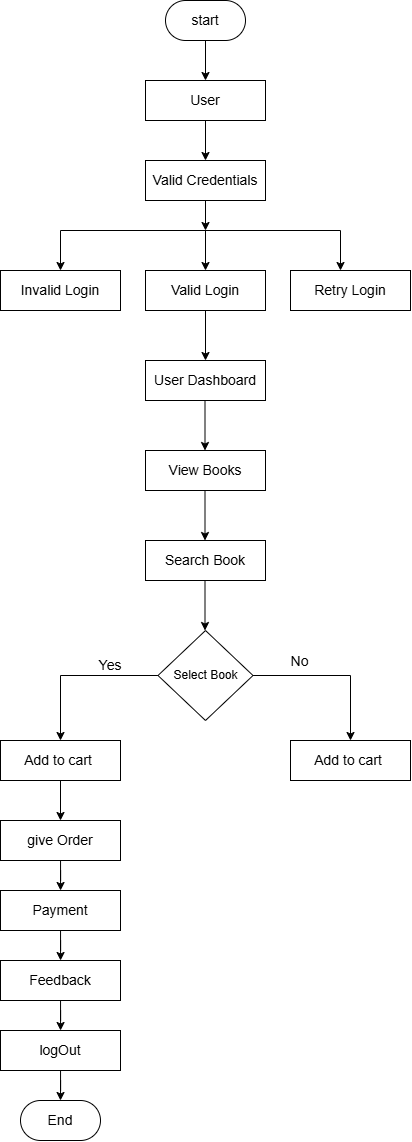

The diagram above was exported from draw.io. Its source (the exported page's mxGraphModel, read from the mxfile embedded in the PNG):
<mxGraphModel dx="901" dy="540" grid="1" gridSize="10" guides="1" tooltips="1" connect="1" arrows="1" fold="1" page="1" pageScale="1" pageWidth="850" pageHeight="1100" math="0" shadow="0">
  <root>
    <mxCell id="0" />
    <mxCell id="1" parent="0" />
    <mxCell id="3jNeSzNawqDnlUEBoCOc-1" value="" style="edgeStyle=orthogonalEdgeStyle;rounded=0;orthogonalLoop=1;jettySize=auto;html=1;fontSize=14;" edge="1" parent="1" source="3jNeSzNawqDnlUEBoCOc-2" target="3jNeSzNawqDnlUEBoCOc-3">
      <mxGeometry relative="1" as="geometry" />
    </mxCell>
    <mxCell id="3jNeSzNawqDnlUEBoCOc-2" value="User" style="rounded=0;whiteSpace=wrap;html=1;fontSize=14;" vertex="1" parent="1">
      <mxGeometry x="305" y="110" width="120" height="40" as="geometry" />
    </mxCell>
    <mxCell id="3jNeSzNawqDnlUEBoCOc-3" value="Valid Credentials" style="rounded=0;whiteSpace=wrap;html=1;fontSize=14;" vertex="1" parent="1">
      <mxGeometry x="305" y="190" width="120" height="40" as="geometry" />
    </mxCell>
    <mxCell id="3jNeSzNawqDnlUEBoCOc-4" value="Valid Login" style="rounded=0;whiteSpace=wrap;html=1;fontSize=14;" vertex="1" parent="1">
      <mxGeometry x="305" y="300" width="120" height="40" as="geometry" />
    </mxCell>
    <mxCell id="3jNeSzNawqDnlUEBoCOc-5" value="Retry Login" style="rounded=0;whiteSpace=wrap;html=1;fontSize=14;" vertex="1" parent="1">
      <mxGeometry x="450" y="300" width="120" height="40" as="geometry" />
    </mxCell>
    <mxCell id="3jNeSzNawqDnlUEBoCOc-6" value="Invalid Login" style="rounded=0;whiteSpace=wrap;html=1;fontSize=14;" vertex="1" parent="1">
      <mxGeometry x="160" y="300" width="120" height="40" as="geometry" />
    </mxCell>
    <mxCell id="3jNeSzNawqDnlUEBoCOc-7" value="User Dashboard" style="rounded=0;whiteSpace=wrap;html=1;fontSize=14;" vertex="1" parent="1">
      <mxGeometry x="305" y="390" width="120" height="40" as="geometry" />
    </mxCell>
    <mxCell id="3jNeSzNawqDnlUEBoCOc-8" value="&lt;span&gt;start&lt;/span&gt;" style="rounded=1;whiteSpace=wrap;html=1;arcSize=50;fontSize=14;" vertex="1" parent="1">
      <mxGeometry x="325" y="30" width="80" height="40" as="geometry" />
    </mxCell>
    <mxCell id="3jNeSzNawqDnlUEBoCOc-9" value="" style="endArrow=classic;html=1;rounded=0;entryX=0.5;entryY=0;entryDx=0;entryDy=0;exitX=0.5;exitY=1;exitDx=0;exitDy=0;fontSize=14;" edge="1" parent="1" source="3jNeSzNawqDnlUEBoCOc-8" target="3jNeSzNawqDnlUEBoCOc-2">
      <mxGeometry width="50" height="50" relative="1" as="geometry">
        <mxPoint x="350" y="300" as="sourcePoint" />
        <mxPoint x="400" y="250" as="targetPoint" />
      </mxGeometry>
    </mxCell>
    <mxCell id="3jNeSzNawqDnlUEBoCOc-10" value="" style="endArrow=classic;html=1;rounded=0;exitX=0.5;exitY=1;exitDx=0;exitDy=0;fontSize=14;" edge="1" parent="1" source="3jNeSzNawqDnlUEBoCOc-3">
      <mxGeometry width="50" height="50" relative="1" as="geometry">
        <mxPoint x="370" y="170" as="sourcePoint" />
        <mxPoint x="365" y="260" as="targetPoint" />
      </mxGeometry>
    </mxCell>
    <mxCell id="3jNeSzNawqDnlUEBoCOc-11" value="" style="endArrow=none;html=1;rounded=0;fontSize=14;" edge="1" parent="1">
      <mxGeometry width="50" height="50" relative="1" as="geometry">
        <mxPoint x="220" y="260" as="sourcePoint" />
        <mxPoint x="500" y="260" as="targetPoint" />
      </mxGeometry>
    </mxCell>
    <mxCell id="3jNeSzNawqDnlUEBoCOc-12" value="" style="endArrow=classic;html=1;rounded=0;fontSize=14;" edge="1" parent="1" target="3jNeSzNawqDnlUEBoCOc-6">
      <mxGeometry width="50" height="50" relative="1" as="geometry">
        <mxPoint x="220" y="260" as="sourcePoint" />
        <mxPoint x="400" y="250" as="targetPoint" />
      </mxGeometry>
    </mxCell>
    <mxCell id="3jNeSzNawqDnlUEBoCOc-13" value="" style="endArrow=classic;html=1;rounded=0;entryX=0.5;entryY=0;entryDx=0;entryDy=0;fontSize=14;" edge="1" parent="1" target="3jNeSzNawqDnlUEBoCOc-4">
      <mxGeometry width="50" height="50" relative="1" as="geometry">
        <mxPoint x="365" y="260" as="sourcePoint" />
        <mxPoint x="400" y="250" as="targetPoint" />
      </mxGeometry>
    </mxCell>
    <mxCell id="3jNeSzNawqDnlUEBoCOc-14" value="" style="endArrow=classic;html=1;rounded=0;entryX=0.5;entryY=0;entryDx=0;entryDy=0;fontSize=14;" edge="1" parent="1">
      <mxGeometry width="50" height="50" relative="1" as="geometry">
        <mxPoint x="500" y="260" as="sourcePoint" />
        <mxPoint x="500" y="300" as="targetPoint" />
      </mxGeometry>
    </mxCell>
    <mxCell id="3jNeSzNawqDnlUEBoCOc-15" value="" style="endArrow=classic;html=1;rounded=0;entryX=0.5;entryY=0;entryDx=0;entryDy=0;exitX=0.5;exitY=1;exitDx=0;exitDy=0;fontSize=14;" edge="1" parent="1" source="3jNeSzNawqDnlUEBoCOc-4" target="3jNeSzNawqDnlUEBoCOc-7">
      <mxGeometry width="50" height="50" relative="1" as="geometry">
        <mxPoint x="350" y="300" as="sourcePoint" />
        <mxPoint x="400" y="250" as="targetPoint" />
      </mxGeometry>
    </mxCell>
    <mxCell id="3jNeSzNawqDnlUEBoCOc-16" value="View Books" style="rounded=0;whiteSpace=wrap;html=1;fontSize=14;" vertex="1" parent="1">
      <mxGeometry x="305" y="480" width="120" height="40" as="geometry" />
    </mxCell>
    <mxCell id="3jNeSzNawqDnlUEBoCOc-17" value="" style="endArrow=classic;html=1;rounded=0;entryX=0.5;entryY=0;entryDx=0;entryDy=0;exitX=0.5;exitY=1;exitDx=0;exitDy=0;fontSize=14;" edge="1" parent="1">
      <mxGeometry width="50" height="50" relative="1" as="geometry">
        <mxPoint x="364.5" y="430" as="sourcePoint" />
        <mxPoint x="364.5" y="480" as="targetPoint" />
      </mxGeometry>
    </mxCell>
    <mxCell id="3jNeSzNawqDnlUEBoCOc-18" value="Search Book" style="rounded=0;whiteSpace=wrap;html=1;fontSize=14;" vertex="1" parent="1">
      <mxGeometry x="305" y="570" width="120" height="40" as="geometry" />
    </mxCell>
    <mxCell id="3jNeSzNawqDnlUEBoCOc-19" value="" style="endArrow=classic;html=1;rounded=0;entryX=0.5;entryY=0;entryDx=0;entryDy=0;exitX=0.5;exitY=1;exitDx=0;exitDy=0;fontSize=14;" edge="1" parent="1">
      <mxGeometry width="50" height="50" relative="1" as="geometry">
        <mxPoint x="364.5" y="520" as="sourcePoint" />
        <mxPoint x="364.5" y="570" as="targetPoint" />
      </mxGeometry>
    </mxCell>
    <mxCell id="3jNeSzNawqDnlUEBoCOc-21" value="" style="endArrow=classic;html=1;rounded=0;entryX=0.5;entryY=0;entryDx=0;entryDy=0;exitX=0.5;exitY=1;exitDx=0;exitDy=0;fontSize=14;" edge="1" parent="1">
      <mxGeometry width="50" height="50" relative="1" as="geometry">
        <mxPoint x="364.5" y="610" as="sourcePoint" />
        <mxPoint x="364.5" y="660" as="targetPoint" />
      </mxGeometry>
    </mxCell>
    <mxCell id="3jNeSzNawqDnlUEBoCOc-22" value="Add to cart&amp;nbsp;" style="rounded=0;whiteSpace=wrap;html=1;fontSize=14;" vertex="1" parent="1">
      <mxGeometry x="450" y="770" width="120" height="40" as="geometry" />
    </mxCell>
    <mxCell id="3jNeSzNawqDnlUEBoCOc-24" value="" style="endArrow=classic;html=1;rounded=0;entryX=0.5;entryY=0;entryDx=0;entryDy=0;exitX=1;exitY=0.5;exitDx=0;exitDy=0;fontSize=14;" edge="1" parent="1" source="3jNeSzNawqDnlUEBoCOc-40" target="3jNeSzNawqDnlUEBoCOc-22">
      <mxGeometry width="50" height="50" relative="1" as="geometry">
        <mxPoint x="425" y="680" as="sourcePoint" />
        <mxPoint x="450" y="840" as="targetPoint" />
        <Array as="points">
          <mxPoint x="510" y="705" />
        </Array>
      </mxGeometry>
    </mxCell>
    <mxCell id="3jNeSzNawqDnlUEBoCOc-25" value="No&amp;nbsp;" style="edgeLabel;html=1;align=center;verticalAlign=middle;resizable=0;points=[];fontSize=14;" vertex="1" connectable="0" parent="3jNeSzNawqDnlUEBoCOc-24">
      <mxGeometry x="-0.4857" y="-5" relative="1" as="geometry">
        <mxPoint x="6" y="-20" as="offset" />
      </mxGeometry>
    </mxCell>
    <mxCell id="3jNeSzNawqDnlUEBoCOc-30" value="" style="edgeStyle=orthogonalEdgeStyle;rounded=0;orthogonalLoop=1;jettySize=auto;html=1;fontSize=14;" edge="1" parent="1" source="3jNeSzNawqDnlUEBoCOc-26" target="3jNeSzNawqDnlUEBoCOc-29">
      <mxGeometry relative="1" as="geometry" />
    </mxCell>
    <mxCell id="3jNeSzNawqDnlUEBoCOc-26" value="Add to cart&amp;nbsp;" style="rounded=0;whiteSpace=wrap;html=1;fontSize=14;" vertex="1" parent="1">
      <mxGeometry x="160" y="770" width="120" height="40" as="geometry" />
    </mxCell>
    <mxCell id="3jNeSzNawqDnlUEBoCOc-27" value="" style="endArrow=classic;html=1;rounded=0;entryX=0.5;entryY=0;entryDx=0;entryDy=0;exitX=0;exitY=0.5;exitDx=0;exitDy=0;fontSize=14;" edge="1" parent="1" source="3jNeSzNawqDnlUEBoCOc-40" target="3jNeSzNawqDnlUEBoCOc-26">
      <mxGeometry width="50" height="50" relative="1" as="geometry">
        <mxPoint x="305" y="680" as="sourcePoint" />
        <mxPoint x="450" y="840" as="targetPoint" />
        <Array as="points">
          <mxPoint x="220" y="705" />
        </Array>
      </mxGeometry>
    </mxCell>
    <mxCell id="3jNeSzNawqDnlUEBoCOc-28" value="Yes" style="text;html=1;whiteSpace=wrap;strokeColor=none;fillColor=none;align=center;verticalAlign=middle;rounded=0;fontSize=14;" vertex="1" parent="1">
      <mxGeometry x="240" y="680" width="60" height="30" as="geometry" />
    </mxCell>
    <mxCell id="3jNeSzNawqDnlUEBoCOc-32" value="" style="edgeStyle=orthogonalEdgeStyle;rounded=0;orthogonalLoop=1;jettySize=auto;html=1;fontSize=14;" edge="1" parent="1" source="3jNeSzNawqDnlUEBoCOc-29" target="3jNeSzNawqDnlUEBoCOc-31">
      <mxGeometry relative="1" as="geometry" />
    </mxCell>
    <mxCell id="3jNeSzNawqDnlUEBoCOc-29" value="give Order" style="rounded=0;whiteSpace=wrap;html=1;fontSize=14;" vertex="1" parent="1">
      <mxGeometry x="160" y="850" width="120" height="40" as="geometry" />
    </mxCell>
    <mxCell id="3jNeSzNawqDnlUEBoCOc-34" value="" style="edgeStyle=orthogonalEdgeStyle;rounded=0;orthogonalLoop=1;jettySize=auto;html=1;fontSize=14;" edge="1" parent="1" source="3jNeSzNawqDnlUEBoCOc-31" target="3jNeSzNawqDnlUEBoCOc-33">
      <mxGeometry relative="1" as="geometry" />
    </mxCell>
    <mxCell id="3jNeSzNawqDnlUEBoCOc-31" value="Payment" style="rounded=0;whiteSpace=wrap;html=1;fontSize=14;" vertex="1" parent="1">
      <mxGeometry x="160" y="920" width="120" height="40" as="geometry" />
    </mxCell>
    <mxCell id="3jNeSzNawqDnlUEBoCOc-36" value="" style="edgeStyle=orthogonalEdgeStyle;rounded=0;orthogonalLoop=1;jettySize=auto;html=1;fontSize=14;" edge="1" parent="1" source="3jNeSzNawqDnlUEBoCOc-33" target="3jNeSzNawqDnlUEBoCOc-35">
      <mxGeometry relative="1" as="geometry" />
    </mxCell>
    <mxCell id="3jNeSzNawqDnlUEBoCOc-33" value="Feedback" style="rounded=0;whiteSpace=wrap;html=1;fontSize=14;" vertex="1" parent="1">
      <mxGeometry x="160" y="990" width="120" height="40" as="geometry" />
    </mxCell>
    <mxCell id="3jNeSzNawqDnlUEBoCOc-38" value="" style="edgeStyle=orthogonalEdgeStyle;rounded=0;orthogonalLoop=1;jettySize=auto;html=1;fontSize=14;" edge="1" parent="1" source="3jNeSzNawqDnlUEBoCOc-35">
      <mxGeometry relative="1" as="geometry">
        <mxPoint x="220" y="1130" as="targetPoint" />
      </mxGeometry>
    </mxCell>
    <mxCell id="3jNeSzNawqDnlUEBoCOc-35" value="logOut" style="rounded=0;whiteSpace=wrap;html=1;fontSize=14;" vertex="1" parent="1">
      <mxGeometry x="160" y="1060" width="120" height="40" as="geometry" />
    </mxCell>
    <mxCell id="3jNeSzNawqDnlUEBoCOc-39" value="&lt;span&gt;End&lt;/span&gt;" style="rounded=1;whiteSpace=wrap;html=1;arcSize=50;fontSize=14;" vertex="1" parent="1">
      <mxGeometry x="180" y="1130" width="80" height="40" as="geometry" />
    </mxCell>
    <mxCell id="3jNeSzNawqDnlUEBoCOc-40" value="Select Book" style="rhombus;whiteSpace=wrap;html=1;" vertex="1" parent="1">
      <mxGeometry x="317.5" y="660" width="95" height="90" as="geometry" />
    </mxCell>
  </root>
</mxGraphModel>